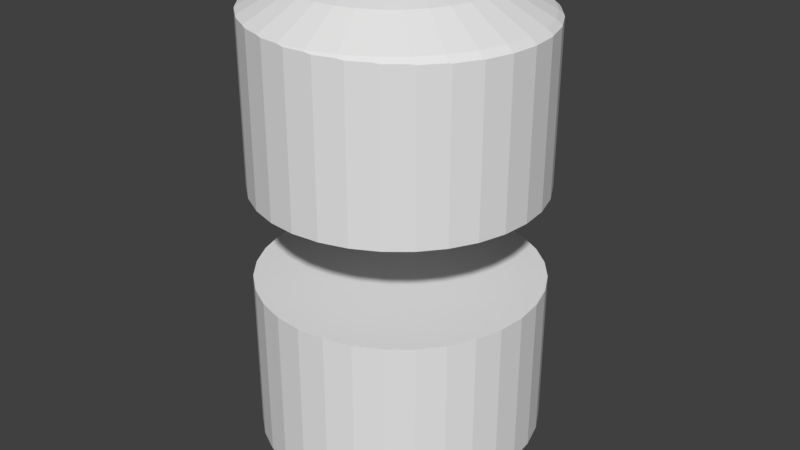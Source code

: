 # Source: chemial_reactor.blend  (saved by Blender 2.78.0; exported with 4.5.12 LTS)
import bpy
from mathutils import Matrix  # noqa: F401  (used for matrix-valued properties, if any)

bpy.ops.wm.read_factory_settings(use_empty=True)
scene = bpy.context.scene
scene.name = 'Scene'

# ---- collections
col_collection_1 = bpy.data.collections.new('Collection 1'); scene.collection.children.link(col_collection_1)

# ---- world
world_world = bpy.data.worlds.new('World'); scene.world = world_world
world_world.color = (0.05088, 0.05088, 0.05088)
world_world.use_sun_shadow = False
world_world.sun_shadow_jitter_overblur = 0.0
world_world.cycles.sampling_method = 'MANUAL'

# ---- meshes
me_sphere = bpy.data.meshes.new('Sphere')
me_sphere.from_pydata([(0.03806, 0.1913, 0.9808), (0.07466, 0.3753, 0.9239), (0.1084, 0.5449, 0.8315), (0.07466, 0.1802, 0.9808), (0.1464, 0.3536, 0.9239), (0.2126, 0.5133, 0.8315), (0.1084, 0.1622, 0.9808), (0.2126, 0.3182, 0.9239), (0.3087, 0.4619, 0.8315), (0.1379, 0.1379, 0.9808), (0.2706, 0.2706, 0.9239), (0.3928, 0.3928, 0.8315), (0.1622, 0.1084, 0.9808), (0.3182, 0.2126, 0.9239), (0.4619, 0.3087, 0.8315), (0.1802, 0.07466, 0.9808), (0.3536, 0.1464, 0.9239), (0.5133, 0.2126, 0.8315), (0.1913, 0.03806, 0.9808), (0.3753, 0.07466, 0.9239), (0.5449, 0.1084, 0.8315), (0.1951, -3.266e-07, 0.9808), (0.3827, -3.192e-07, 0.9239), (0.5556, -3.117e-07, 0.8315), (0.1913, -0.03806, 0.9808), (0.3753, -0.07466, 0.9239), (0.5449, -0.1084, 0.8315), (0.1802, -0.07466, 0.9808), (0.3536, -0.1464, 0.9239), (0.5133, -0.2126, 0.8315), (0.1622, -0.1084, 0.9808), (0.3182, -0.2126, 0.9239), (0.4619, -0.3087, 0.8315), (0.1379, -0.138, 0.9808), (0.2706, -0.2706, 0.9239), (0.3928, -0.3928, 0.8315), (0.1084, -0.1622, 0.9808), (0.2126, -0.3182, 0.9239), (0.3087, -0.4619, 0.8315), (0.07466, -0.1802, 0.9808), (0.1464, -0.3536, 0.9239), (0.2126, -0.5133, 0.8315), (0.03806, -0.1913, 0.9808), (0.07466, -0.3753, 0.9239), (0.1084, -0.5449, 0.8315), (-7.212e-09, -0.1951, 0.9808), (4.122e-08, -0.3827, 0.9239), (-0.03806, -0.1913, 0.9808), (-0.07466, -0.3753, 0.9239), (-0.07466, -0.1802, 0.9808), (-0.1464, -0.3536, 0.9239), (-1.81e-07, -5.968e-07, 1.0), (-0.1084, -0.1622, 0.9808), (-0.2126, -0.3182, 0.9239), (-0.1379, -0.138, 0.9808), (-0.2706, -0.2706, 0.9239), (-0.1622, -0.1084, 0.9808), (-0.3182, -0.2126, 0.9239), (-0.1802, -0.07466, 0.9808), (-0.3536, -0.1464, 0.9239), (-0.1913, -0.03806, 0.9808), (-0.3753, -0.07466, 0.9239), (-0.1951, -3.117e-07, 0.9808), (-0.3827, -2.819e-07, 0.9239), (-0.1913, 0.03806, 0.9808), (-0.3753, 0.07466, 0.9239), (-0.1802, 0.07466, 0.9808), (-0.3536, 0.1464, 0.9239), (-0.1622, 0.1084, 0.9808), (-0.3182, 0.2126, 0.9239), (-0.1379, 0.1379, 0.9808), (-0.2706, 0.2706, 0.9239), (-0.1084, 0.1622, 0.9808), (-0.2126, 0.3182, 0.9239), (-0.07466, 0.1802, 0.9808), (-0.1464, 0.3536, 0.9239), (-0.03806, 0.1913, 0.9808), (-0.07466, 0.3753, 0.9239), (3.749e-08, 0.1951, 0.9808), (7.847e-08, 0.3827, 0.9239), (0.4897, -0.3112, 0.8103), (0.02691, 0.5529, 0.8315), (0.02777, 0.553, 0.8313), (1.074e-07, 0.5503, 0.8343), (-0.08062, 0.5423, 0.8343), (-0.1063, 0.5345, 0.8371), (-0.1848, 0.5107, 0.8371), (0.4812, -0.3215, 0.8124), (-0.4893, -0.2027, 0.8454), (-0.4855, -0.2152, 0.844), (-0.4425, -0.2957, 0.844), (-0.4342, -0.3112, 0.8421), (-0.5171, -0.1109, 0.8454), (-0.3651, -0.3954, 0.8399), (-0.5179, -0.103, 0.8462), (-0.1073, -0.5393, 0.8345), (-0.08062, -0.5474, 0.8316), (2.633e-08, -0.5554, 0.8316), (0.001006, -0.5555, 0.8315), (0.02777, -0.5581, 0.8271), (-0.3787, -0.3787, 0.8421), (-0.1848, -0.5158, 0.8345), (0.5726, 0.1058, 0.8089), (0.5703, 0.1134, 0.8102), (0.404, 0.404, 0.8186), (0.3364, 0.4594, 0.8186), (0.5831, -3.131e-07, 0.8089), (0.5833, -0.002552, 0.8085), (0.5349, 0.2216, 0.8123), (0.541, 0.21, 0.8102), (0.1362, -0.5474, 0.8228), (0.1094, -0.5501, 0.8271), (-0.2977, 0.4456, 0.842), (-0.3651, 0.3903, 0.842), (-0.2809, 0.4594, 0.8397), (0.1084, 0.5451, 0.8313), (-0.3764, 0.3764, 0.8439), (-0.4342, 0.3061, 0.8439), (-0.2067, 0.499, 0.8397), (0.5726, -0.1109, 0.8085), (0.5718, -0.1137, 0.809), (0.3364, -0.4645, 0.8153), (0.4206, -0.3954, 0.8124), (0.4068, -0.4068, 0.8153), (0.541, -0.2152, 0.809), (0.5371, -0.2225, 0.8103), (-0.2084, -0.5032, 0.8373), (-0.5278, -0.002551, 0.8462), (-0.2809, -0.4645, 0.8373), (-0.5171, 0.1058, 0.8461), (-0.5174, 0.1029, 0.8465), (-0.2999, -0.4489, 0.8399), (-0.5275, -2.819e-07, 0.8465), (0.4785, 0.3197, 0.8151), (0.4206, 0.3903, 0.8151), (0.3172, -0.4747, 0.8188), (0.2404, -0.5158, 0.8188), (0.4897, 0.3061, 0.8123), (0.2166, -0.523, 0.8228), (-0.4405, 0.2943, 0.8453), (-0.4855, 0.2101, 0.8453), (0.3147, 0.471, 0.8225), (0.2404, 0.5107, 0.8225), (-0.4879, 0.2021, 0.8461), (0.2148, 0.5185, 0.8268), (0.1362, 0.5423, 0.8268), (-0.5278, -0.002551, 0.1872), (-0.5171, 0.1058, 0.1872), (-0.4855, 0.2101, 0.1872), (-0.4342, 0.3061, 0.1872), (-0.4342, -0.3112, 0.1872), (-0.3651, 0.3903, 0.1872), (-0.3651, -0.3954, 0.1872), (-0.2809, 0.4594, 0.1872), (-0.2809, -0.4645, 0.1872), (-0.1848, 0.5107, 0.1872), (-0.1848, -0.5158, 0.1872), (-0.08062, 0.5423, 0.1872), (0.02777, 0.553, 0.1872), (0.1362, 0.5423, 0.1872), (0.541, 0.21, 0.1872), (0.5726, 0.1058, 0.1872), (-0.08062, -0.5474, 0.1872), (0.02777, -0.5581, 0.1872), (0.1362, -0.5474, 0.1872), (0.2404, 0.5107, 0.1872), (0.2404, -0.5158, 0.1872), (0.3364, 0.4594, 0.1872), (0.3364, -0.4645, 0.1872), (0.4206, 0.3903, 0.1872), (0.4206, -0.3954, 0.1872), (0.4897, 0.3061, 0.1872), (0.4897, -0.3112, 0.1872), (0.541, -0.2152, 0.1872), (0.5726, -0.1109, 0.1872), (0.5833, -0.002552, 0.1872), (-0.5171, -0.1109, 0.1872), (-0.4855, -0.2152, 0.1872)], [], [(78, 51, 0), (79, 78, 0, 1), (0, 51, 3), (1, 0, 3, 4), (2, 1, 4, 5), (5, 4, 7, 8), (3, 51, 6), (4, 3, 6, 7), (6, 51, 9), (7, 6, 9, 10), (8, 7, 10, 11), (9, 51, 12), (10, 9, 12, 13), (11, 10, 13, 14), (12, 51, 15), (13, 12, 15, 16), (14, 13, 16, 17), (15, 51, 18), (16, 15, 18, 19), (17, 16, 19, 20), (18, 51, 21), (19, 18, 21, 22), (20, 19, 22, 23), (21, 51, 24), (22, 21, 24, 25), (23, 22, 25, 26), (25, 24, 27, 28), (26, 25, 28, 29), (24, 51, 27), (27, 51, 30), (28, 27, 30, 31), (29, 28, 31, 32), (31, 30, 33, 34), (32, 31, 34, 35), (30, 51, 33), (33, 51, 36), (34, 33, 36, 37), (35, 34, 37, 38), (38, 37, 40, 41), (36, 51, 39), (37, 36, 39, 40), (39, 51, 42), (40, 39, 42, 43), (41, 40, 43, 44), (44, 43, 46, 97, 98), (42, 51, 45), (43, 42, 45, 46), (45, 51, 47), (46, 45, 47, 48), (47, 51, 49), (48, 47, 49, 50), (49, 51, 52), (50, 49, 52, 53), (52, 51, 54), (53, 52, 54, 55), (54, 51, 56), (55, 54, 56, 57), (56, 51, 58), (57, 56, 58, 59), (59, 58, 60, 61), (58, 51, 60), (60, 51, 62), (61, 60, 62, 63), (63, 62, 64, 65), (62, 51, 64), (64, 51, 66), (65, 64, 66, 67), (66, 51, 68), (67, 66, 68, 69), (68, 51, 70), (69, 68, 70, 71), (70, 51, 72), (71, 70, 72, 73), (72, 51, 74), (73, 72, 74, 75), (74, 51, 76), (75, 74, 76, 77), (76, 51, 78), (77, 76, 78, 79), (115, 82, 81, 2), (131, 128, 126, 50, 53), (138, 136, 135, 38, 41), (135, 121, 123, 35, 38), (90, 91, 100, 55, 57), (132, 127, 94, 61, 63), (108, 137, 133, 14, 17), (111, 110, 138, 41, 44), (126, 101, 95, 48, 50), (139, 140, 143, 67, 69), (95, 96, 97, 46, 48), (104, 105, 141, 8, 11), (94, 92, 88, 59, 61), (133, 134, 104, 11, 14), (112, 113, 116, 71, 73), (143, 129, 130, 65, 67), (100, 93, 131, 53, 55), (85, 86, 118, 75, 77), (83, 84, 85, 77, 79), (103, 109, 108, 17, 20), (87, 80, 125, 29, 32), (106, 102, 103, 20, 23), (116, 117, 139, 69, 71), (81, 83, 79, 1, 2), (120, 119, 107, 106, 23, 26), (123, 122, 87, 32, 35), (98, 99, 111, 44), (130, 132, 63, 65), (125, 124, 120, 26, 29), (118, 114, 112, 73, 75), (144, 145, 115, 2, 5), (141, 142, 144, 5, 8), (88, 89, 90, 57, 59), (175, 161, 102, 106, 107), (169, 167, 105, 104, 134), (172, 173, 124, 125, 80), (148, 147, 129, 143, 140), (149, 148, 140, 139, 117), (157, 155, 86, 85, 84), (168, 170, 122, 123, 121), (160, 171, 137, 108, 109), (166, 168, 121, 135, 136), (156, 162, 96, 95, 101), (170, 172, 80, 87, 122), (164, 166, 136, 138, 110), (177, 150, 91, 90, 89), (154, 156, 101, 126, 128), (161, 160, 109, 103, 102), (146, 147, 148, 149, 151, 153, 155, 157, 158, 159, 165, 167, 169, 171, 160, 161, 175, 174, 173, 172, 170, 168, 166, 164, 163, 162, 156, 154, 152, 150, 177, 176), (163, 164, 110, 111, 99), (176, 177, 89, 88, 92), (171, 169, 134, 133, 137), (153, 151, 113, 112, 114), (174, 175, 107, 119), (162, 163, 99, 98, 97, 96), (159, 158, 82, 115, 145), (173, 174, 119, 120, 124), (146, 176, 92, 94, 127), (151, 149, 117, 116, 113), (150, 152, 93, 100, 91), (155, 153, 114, 118, 86), (165, 159, 145, 144, 142), (158, 157, 84, 83, 81, 82), (147, 146, 127, 132, 130, 129), (152, 154, 128, 131, 93), (167, 165, 142, 141, 105)])
me_sphere.use_remesh_preserve_volume = False
me_sphere.use_remesh_preserve_attributes = False
me_sphere.use_mirror_vertex_groups = False
me_sphere.update()
me_sphere_001 = bpy.data.meshes.new('Sphere.001')
me_sphere_001.from_pydata([(0.03806, 0.1913, 0.9808), (0.07466, 0.3753, 0.9239), (0.1084, 0.5449, 0.8315), (0.07466, 0.1802, 0.9808), (0.1464, 0.3536, 0.9239), (0.2126, 0.5133, 0.8315), (0.1084, 0.1622, 0.9808), (0.2126, 0.3182, 0.9239), (0.3087, 0.4619, 0.8315), (0.1379, 0.1379, 0.9808), (0.2706, 0.2706, 0.9239), (0.3928, 0.3928, 0.8315), (0.1622, 0.1084, 0.9808), (0.3182, 0.2126, 0.9239), (0.4619, 0.3087, 0.8315), (0.1802, 0.07466, 0.9808), (0.3536, 0.1464, 0.9239), (0.5133, 0.2126, 0.8315), (0.1913, 0.03806, 0.9808), (0.3753, 0.07466, 0.9239), (0.5449, 0.1084, 0.8315), (0.1951, -3.266e-07, 0.9808), (0.3827, -3.192e-07, 0.9239), (0.5556, -3.117e-07, 0.8315), (0.1913, -0.03806, 0.9808), (0.3753, -0.07466, 0.9239), (0.5449, -0.1084, 0.8315), (0.1802, -0.07466, 0.9808), (0.3536, -0.1464, 0.9239), (0.5133, -0.2126, 0.8315), (0.1622, -0.1084, 0.9808), (0.3182, -0.2126, 0.9239), (0.4619, -0.3087, 0.8315), (0.1379, -0.138, 0.9808), (0.2706, -0.2706, 0.9239), (0.3928, -0.3928, 0.8315), (0.1084, -0.1622, 0.9808), (0.2126, -0.3182, 0.9239), (0.3087, -0.4619, 0.8315), (0.07466, -0.1802, 0.9808), (0.1464, -0.3536, 0.9239), (0.2126, -0.5133, 0.8315), (0.03806, -0.1913, 0.9808), (0.07466, -0.3753, 0.9239), (0.1084, -0.5449, 0.8315), (-7.212e-09, -0.1951, 0.9808), (4.122e-08, -0.3827, 0.9239), (-0.03806, -0.1913, 0.9808), (-0.07466, -0.3753, 0.9239), (-0.07466, -0.1802, 0.9808), (-0.1464, -0.3536, 0.9239), (-1.81e-07, -5.968e-07, 1.0), (-0.1084, -0.1622, 0.9808), (-0.2126, -0.3182, 0.9239), (-0.1379, -0.138, 0.9808), (-0.2706, -0.2706, 0.9239), (-0.1622, -0.1084, 0.9808), (-0.3182, -0.2126, 0.9239), (-0.1802, -0.07466, 0.9808), (-0.3536, -0.1464, 0.9239), (-0.1913, -0.03806, 0.9808), (-0.3753, -0.07466, 0.9239), (-0.1951, -3.117e-07, 0.9808), (-0.3827, -2.819e-07, 0.9239), (-0.1913, 0.03806, 0.9808), (-0.3753, 0.07466, 0.9239), (-0.1802, 0.07466, 0.9808), (-0.3536, 0.1464, 0.9239), (-0.1622, 0.1084, 0.9808), (-0.3182, 0.2126, 0.9239), (-0.1379, 0.1379, 0.9808), (-0.2706, 0.2706, 0.9239), (-0.1084, 0.1622, 0.9808), (-0.2126, 0.3182, 0.9239), (-0.07466, 0.1802, 0.9808), (-0.1464, 0.3536, 0.9239), (-0.03806, 0.1913, 0.9808), (-0.07466, 0.3753, 0.9239), (3.749e-08, 0.1951, 0.9808), (7.847e-08, 0.3827, 0.9239), (0.4897, -0.3112, 0.8103), (0.02691, 0.5529, 0.8315), (0.02777, 0.553, 0.8313), (1.074e-07, 0.5503, 0.8343), (-0.08062, 0.5423, 0.8343), (-0.1063, 0.5345, 0.8371), (-0.1848, 0.5107, 0.8371), (0.4812, -0.3215, 0.8124), (-0.4893, -0.2027, 0.8454), (-0.4855, -0.2152, 0.844), (-0.4425, -0.2957, 0.844), (-0.4342, -0.3112, 0.8421), (-0.5171, -0.1109, 0.8454), (-0.3651, -0.3954, 0.8399), (-0.5179, -0.103, 0.8462), (-0.1073, -0.5393, 0.8345), (-0.08062, -0.5474, 0.8316), (2.633e-08, -0.5554, 0.8316), (0.001006, -0.5555, 0.8315), (0.02777, -0.5581, 0.8271), (-0.3787, -0.3787, 0.8421), (-0.1848, -0.5158, 0.8345), (0.5726, 0.1058, 0.8089), (0.5703, 0.1134, 0.8102), (0.404, 0.404, 0.8186), (0.3364, 0.4594, 0.8186), (0.5831, -3.131e-07, 0.8089), (0.5833, -0.002552, 0.8085), (0.5349, 0.2216, 0.8123), (0.541, 0.21, 0.8102), (0.1362, -0.5474, 0.8228), (0.1094, -0.5501, 0.8271), (-0.2977, 0.4456, 0.842), (-0.3651, 0.3903, 0.842), (-0.2809, 0.4594, 0.8397), (0.1084, 0.5451, 0.8313), (-0.3764, 0.3764, 0.8439), (-0.4342, 0.3061, 0.8439), (-0.2067, 0.499, 0.8397), (0.5726, -0.1109, 0.8085), (0.5718, -0.1137, 0.809), (0.3364, -0.4645, 0.8153), (0.4206, -0.3954, 0.8124), (0.4068, -0.4068, 0.8153), (0.541, -0.2152, 0.809), (0.5371, -0.2225, 0.8103), (-0.2084, -0.5032, 0.8373), (-0.5278, -0.002551, 0.8462), (-0.2809, -0.4645, 0.8373), (-0.5171, 0.1058, 0.8461), (-0.5174, 0.1029, 0.8465), (-0.2999, -0.4489, 0.8399), (-0.5275, -2.819e-07, 0.8465), (0.4785, 0.3197, 0.8151), (0.4206, 0.3903, 0.8151), (0.3172, -0.4747, 0.8188), (0.2404, -0.5158, 0.8188), (0.4897, 0.3061, 0.8123), (0.2166, -0.523, 0.8228), (-0.4405, 0.2943, 0.8453), (-0.4855, 0.2101, 0.8453), (0.3147, 0.471, 0.8225), (0.2404, 0.5107, 0.8225), (-0.4879, 0.2021, 0.8461), (0.2148, 0.5185, 0.8268), (0.1362, 0.5423, 0.8268), (-0.5278, -0.002551, 0.1872), (-0.5171, 0.1058, 0.1872), (-0.4855, 0.2101, 0.1872), (-0.4342, 0.3061, 0.1872), (-0.4342, -0.3112, 0.1872), (-0.3651, 0.3903, 0.1872), (-0.3651, -0.3954, 0.1872), (-0.2809, 0.4594, 0.1872), (-0.2809, -0.4645, 0.1872), (-0.1848, 0.5107, 0.1872), (-0.1848, -0.5158, 0.1872), (-0.08062, 0.5423, 0.1872), (0.02777, 0.553, 0.1872), (0.1362, 0.5423, 0.1872), (0.541, 0.21, 0.1872), (0.5726, 0.1058, 0.1872), (-0.08062, -0.5474, 0.1872), (0.02777, -0.5581, 0.1872), (0.1362, -0.5474, 0.1872), (0.2404, 0.5107, 0.1872), (0.2404, -0.5158, 0.1872), (0.3364, 0.4594, 0.1872), (0.3364, -0.4645, 0.1872), (0.4206, 0.3903, 0.1872), (0.4206, -0.3954, 0.1872), (0.4897, 0.3061, 0.1872), (0.4897, -0.3112, 0.1872), (0.541, -0.2152, 0.1872), (0.5726, -0.1109, 0.1872), (0.5833, -0.002552, 0.1872), (-0.5171, -0.1109, 0.1872), (-0.4855, -0.2152, 0.1872)], [], [(78, 51, 0), (79, 78, 0, 1), (0, 51, 3), (1, 0, 3, 4), (2, 1, 4, 5), (5, 4, 7, 8), (3, 51, 6), (4, 3, 6, 7), (6, 51, 9), (7, 6, 9, 10), (8, 7, 10, 11), (9, 51, 12), (10, 9, 12, 13), (11, 10, 13, 14), (12, 51, 15), (13, 12, 15, 16), (14, 13, 16, 17), (15, 51, 18), (16, 15, 18, 19), (17, 16, 19, 20), (18, 51, 21), (19, 18, 21, 22), (20, 19, 22, 23), (21, 51, 24), (22, 21, 24, 25), (23, 22, 25, 26), (25, 24, 27, 28), (26, 25, 28, 29), (24, 51, 27), (27, 51, 30), (28, 27, 30, 31), (29, 28, 31, 32), (31, 30, 33, 34), (32, 31, 34, 35), (30, 51, 33), (33, 51, 36), (34, 33, 36, 37), (35, 34, 37, 38), (38, 37, 40, 41), (36, 51, 39), (37, 36, 39, 40), (39, 51, 42), (40, 39, 42, 43), (41, 40, 43, 44), (44, 43, 46, 97, 98), (42, 51, 45), (43, 42, 45, 46), (45, 51, 47), (46, 45, 47, 48), (47, 51, 49), (48, 47, 49, 50), (49, 51, 52), (50, 49, 52, 53), (52, 51, 54), (53, 52, 54, 55), (54, 51, 56), (55, 54, 56, 57), (56, 51, 58), (57, 56, 58, 59), (59, 58, 60, 61), (58, 51, 60), (60, 51, 62), (61, 60, 62, 63), (63, 62, 64, 65), (62, 51, 64), (64, 51, 66), (65, 64, 66, 67), (66, 51, 68), (67, 66, 68, 69), (68, 51, 70), (69, 68, 70, 71), (70, 51, 72), (71, 70, 72, 73), (72, 51, 74), (73, 72, 74, 75), (74, 51, 76), (75, 74, 76, 77), (76, 51, 78), (77, 76, 78, 79), (115, 82, 81, 2), (131, 128, 126, 50, 53), (138, 136, 135, 38, 41), (135, 121, 123, 35, 38), (90, 91, 100, 55, 57), (132, 127, 94, 61, 63), (108, 137, 133, 14, 17), (111, 110, 138, 41, 44), (126, 101, 95, 48, 50), (139, 140, 143, 67, 69), (95, 96, 97, 46, 48), (104, 105, 141, 8, 11), (94, 92, 88, 59, 61), (133, 134, 104, 11, 14), (112, 113, 116, 71, 73), (143, 129, 130, 65, 67), (100, 93, 131, 53, 55), (85, 86, 118, 75, 77), (83, 84, 85, 77, 79), (103, 109, 108, 17, 20), (87, 80, 125, 29, 32), (106, 102, 103, 20, 23), (116, 117, 139, 69, 71), (81, 83, 79, 1, 2), (120, 119, 107, 106, 23, 26), (123, 122, 87, 32, 35), (98, 99, 111, 44), (130, 132, 63, 65), (125, 124, 120, 26, 29), (118, 114, 112, 73, 75), (144, 145, 115, 2, 5), (141, 142, 144, 5, 8), (88, 89, 90, 57, 59), (175, 161, 102, 106, 107), (169, 167, 105, 104, 134), (172, 173, 124, 125, 80), (148, 147, 129, 143, 140), (149, 148, 140, 139, 117), (157, 155, 86, 85, 84), (168, 170, 122, 123, 121), (160, 171, 137, 108, 109), (166, 168, 121, 135, 136), (156, 162, 96, 95, 101), (170, 172, 80, 87, 122), (164, 166, 136, 138, 110), (177, 150, 91, 90, 89), (154, 156, 101, 126, 128), (161, 160, 109, 103, 102), (146, 147, 148, 149, 151, 153, 155, 157, 158, 159, 165, 167, 169, 171, 160, 161, 175, 174, 173, 172, 170, 168, 166, 164, 163, 162, 156, 154, 152, 150, 177, 176), (163, 164, 110, 111, 99), (176, 177, 89, 88, 92), (171, 169, 134, 133, 137), (153, 151, 113, 112, 114), (174, 175, 107, 119), (162, 163, 99, 98, 97, 96), (159, 158, 82, 115, 145), (173, 174, 119, 120, 124), (146, 176, 92, 94, 127), (151, 149, 117, 116, 113), (150, 152, 93, 100, 91), (155, 153, 114, 118, 86), (165, 159, 145, 144, 142), (158, 157, 84, 83, 81, 82), (147, 146, 127, 132, 130, 129), (152, 154, 128, 131, 93), (167, 165, 142, 141, 105)])
me_sphere_001.use_remesh_preserve_volume = False
me_sphere_001.use_remesh_preserve_attributes = False
me_sphere_001.use_mirror_vertex_groups = False
me_sphere_001.update()

# ---- objects
ob_sphere = bpy.data.objects.new('Sphere', me_sphere)
ob_sphere_001 = bpy.data.objects.new('Sphere.001', me_sphere_001)

# ---- transforms, parenting, visibility, modifiers, constraints
ob_sphere.location = (-0.02499, 0.002297, 1.888)
ob_sphere.rotation_euler = (3.142, 0.0, 0.0)
ob_sphere.scale = (0.9, 0.9, 0.9)
ob_sphere.lineart.crease_threshold = 0.0
ob_sphere_001.location = (-0.02499, 0.002297, 1.888)
ob_sphere_001.scale = (0.9, 0.9, 0.9)
ob_sphere_001.lineart.crease_threshold = 0.0

# ---- collection membership
col_collection_1.objects.link(ob_sphere)
col_collection_1.objects.link(ob_sphere_001)

# ---- scene / render settings (as saved in the file)
scene.frame_start = 1; scene.frame_end = 250; scene.frame_set(1)
scene.render.engine = 'BLENDER_EEVEE_NEXT'
scene.render.resolution_percentage = 50
scene.render.dither_intensity = 0.0
scene.cycles.use_denoising = False
scene.cycles.samples = 128
scene.cycles.sampling_pattern = 'TABULATED_SOBOL'
scene.cycles.light_sampling_threshold = 0.0
scene.cycles.use_adaptive_sampling = False
scene.cycles.use_light_tree = False
scene.cycles.blur_glossy = 0.0
scene.cycles.sample_clamp_indirect = 0.0
scene.view_settings.view_transform = 'Standard'
bpy.context.view_layer.update()

# ---- added for rendering (the .blend has no active camera and no usable light): camera, sun
cam_auto = bpy.data.cameras.new('AutoCamera')
cam_auto.lens = 50.0
cam_auto.sensor_width = 36.0
cam_auto.clip_end = 1000.0
ob_auto_camera = bpy.data.objects.new('AutoCamera', cam_auto)
scene.collection.objects.link(ob_auto_camera)
ob_auto_camera.location = (2.1198, -2.54146, 3.58373)
ob_auto_camera.rotation_euler = (1.09748, -7.21219e-08, 0.694738)
scene.camera = ob_auto_camera
light_auto_sun = bpy.data.lights.new('AutoSun', 'SUN')
light_auto_sun.energy = 3.0
light_auto_sun.angle = 0.0523599
ob_auto_sun = bpy.data.objects.new('AutoSun', light_auto_sun)
scene.collection.objects.link(ob_auto_sun)
ob_auto_sun.rotation_euler = (0.872665, 0.174533, 0.523599)
bpy.context.view_layer.update()
